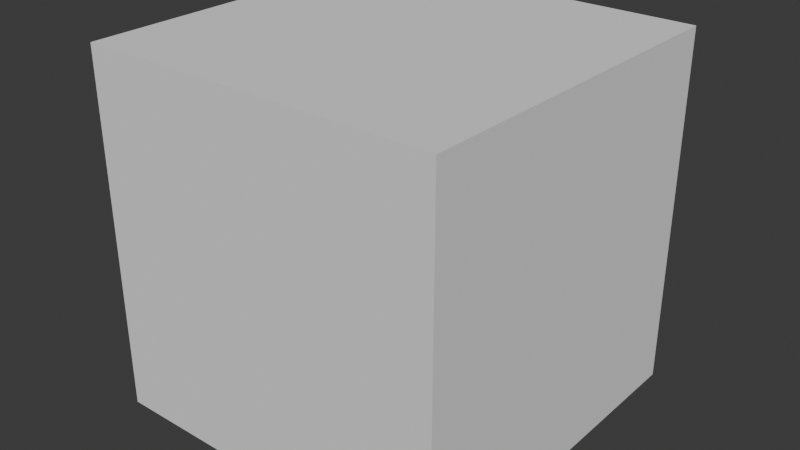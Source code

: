 # Source: cube.blend  (saved by Blender 5.1.30; exported with 4.5.12 LTS)
import bpy
from mathutils import Matrix  # noqa: F401  (used for matrix-valued properties, if any)

bpy.ops.wm.read_factory_settings(use_empty=True)
scene = bpy.context.scene
scene.name = 'Scene'

# ---- collections
col_cube = bpy.data.collections.new('cube'); scene.collection.children.link(col_cube)
col_cube_001 = bpy.data.collections.new('cube.001'); col_cube.children.link(col_cube_001)

# ---- images (referenced by path relative to the original .blend; pixels are not part of the script)
import os
ASSET_DIR = os.environ.get("B2B_ASSET_DIR", "")  # directory of the original .blend (textures are referenced by path, not embedded)
HERE = os.path.dirname(os.path.abspath(__file__))  # packed textures are extracted next to this script under _unpacked/

def load_image(name, relpath, width, height, colorspace="sRGB"):
    """Load a texture the original file referenced (path relative to the .blend, or extracted next to this script)."""
    p = next((c for c in (os.path.join(HERE, relpath), os.path.join(ASSET_DIR, relpath)) if relpath and os.path.exists(c)), "")
    if p:
        img = bpy.data.images.load(p, check_existing=True)
        img.name = name
    else:  # same state as the original file: an image datablock whose file is absent (Cycles renders it pink)
        img = bpy.data.images.new(name, width, height)
        img.source = "FILE"
        img.filepath = "//" + (relpath or name)
    img.colorspace_settings.name = colorspace
    return img
img_default_m_png = load_image('default_m.png', '', 1024, 1024, 'sRGB')
img_default_n_png = load_image('default_n.png', '', 1024, 1024, 'sRGB')
img_flat_white_png = load_image('flat_white.png', '', 1024, 1024, 'sRGB')

# ---- materials (node trees are filled in below, after node groups)
mat_cube = bpy.data.materials.new('cube')
mat_cube.use_backface_culling_lightprobe_volume = False
mat_cube.preview_render_type = 'FLAT'

# ---- material node trees
mat_cube.use_nodes = True; mat_cube.node_tree.nodes.clear()
_N = mat_cube.node_tree.nodes; _L = mat_cube.node_tree.links
n0 = _N.new('ShaderNodeSeparateXYZ'); n0.name = 'Separate XYZ'; n0.location = (-214, -143)
n1 = _N.new('ShaderNodeOutputMaterial'); n1.name = 'Material Output'; n1.location = (408, 311)
n2 = _N.new('ShaderNodeNormalMap'); n2.name = 'Normal Map'; n2.location = (-187, 74)
n3 = _N.new('ShaderNodeTexImage'); n3.name = 'Image Texture.002'; n3.location = (-520, -263)
n3.label = 'textureMaterial'
n3.image = img_default_m_png
n4 = _N.new('ShaderNodeTexImage'); n4.name = 'Image Texture.001'; n4.location = (-507, 33)
n4.label = 'textureNormal'
n4.image = img_default_n_png
n5 = _N.new('ShaderNodeBsdfPrincipled'); n5.name = 'Principled BSDF'; n5.location = (103, 244)
n5.label = 'Principled BSDF'
n5.inputs[3].default_value = 1.45
n6 = _N.new('ShaderNodeTexImage'); n6.name = 'Image Texture'; n6.location = (-515, 362)
n6.label = 'textureBase'
n6.image = img_flat_white_png
_L.new(n5.outputs[0], n1.inputs[0])
_L.new(n6.outputs[0], n5.inputs[0])
_L.new(n2.outputs[0], n5.inputs[5])
_L.new(n3.outputs[0], n0.inputs[0])
_L.new(n0.outputs[0], n5.inputs[2])
_L.new(n0.outputs[1], n5.inputs[1])
_L.new(n0.outputs[2], n5.inputs[27])
_L.new(n4.outputs[0], n2.inputs[1])
n1.is_active_output = True

# ---- world
world_world = bpy.data.worlds.new('World'); scene.world = world_world
world_world.use_nodes = True; world_world.node_tree.nodes.clear()
_N = world_world.node_tree.nodes; _L = world_world.node_tree.links
n0 = _N.new('ShaderNodeOutputWorld'); n0.name = 'World Output'; n0.location = (200, 100)
n1 = _N.new('ShaderNodeBackground'); n1.name = 'Background'; n1.location = (-200, 100)
n1.inputs[0].default_value = (0.05088, 0.05088, 0.05088, 1.0)
_L.new(n1.outputs[0], n0.inputs[0])
n0.is_active_output = True
world_world.color = (0.05088, 0.05088, 0.05088)
world_world.sun_shadow_jitter_overblur = 0.0

# ---- meshes
me_cube_002 = bpy.data.meshes.new('Cube.002')
me_cube_002.from_pydata([(-1.0, -1.0, -1.0), (-1.0, -1.0, 1.0), (-1.0, 1.0, -1.0), (-1.0, 1.0, 1.0), (1.0, -1.0, -1.0), (1.0, -1.0, 1.0), (1.0, 1.0, -1.0), (1.0, 1.0, 1.0)], [], [(0, 1, 3, 2), (2, 3, 7, 6), (6, 7, 5, 4), (4, 5, 1, 0), (2, 6, 4, 0), (7, 3, 1, 5)])
_uv = me_cube_002.uv_layers.new(name='UVMap')
_uv.uv.foreach_set('vector', [0.375, 0.0, 0.625, 0.0, 0.625, 0.25, 0.375, 0.25, 0.375, 0.25, 0.625, 0.25, 0.625, 0.5, 0.375, 0.5, 0.375, 0.5, 0.625, 0.5, 0.625, 0.75, 0.375, 0.75, 0.375, 0.75, 0.625, 0.75, 0.625, 1.0, 0.375, 1.0, 0.125, 0.5, 0.375, 0.5, 0.375, 0.75, 0.125, 0.75, 0.625, 0.5, 0.875, 0.5, 0.875, 0.75, 0.625, 0.75])
me_cube_002.update()
me_cube = bpy.data.meshes.new('Cube')
me_cube.from_pydata([], [], [])
me_cube.materials.append(None)
me_cube.use_mirror_vertex_groups = False
me_cube.update()

# ---- objects
ob_collision = bpy.data.objects.new('COLLISION', me_cube_002)
ob_cube = bpy.data.objects.new('Cube', me_cube)

# ---- transforms, parenting, visibility, modifiers, constraints
ob_collision.location = (0.0, 0.0, 0.0)
ob_collision.display_type = 'BOUNDS'
ob_cube.location = (0.0, 0.0, 0.0)
ob_cube.lock_rotations_4d = False
ob_cube.empty_display_type = 'ARROWS'
ob_cube.lineart.crease_threshold = 0.0
ob_cube.material_slots[0].link = 'OBJECT'; ob_cube.material_slots[0].material = mat_cube

# ---- collection membership
col_cube.objects.link(ob_collision)
col_cube_001.objects.link(ob_cube)

# ---- scene / render settings (as saved in the file)
scene.frame_start = 1; scene.frame_end = 250; scene.frame_set(1)
scene.render.engine = 'BLENDER_EEVEE_NEXT'
scene.render.bake_bias = 0.0
scene.render.bake_samples = 0
scene.cycles.sampling_pattern = 'TABULATED_SOBOL'
scene.eevee.use_volume_custom_range = False
bpy.context.view_layer.update()

# ---- added for rendering (the .blend has no active camera and no usable light): camera, sun
cam_auto = bpy.data.cameras.new('AutoCamera')
cam_auto.lens = 50.0
cam_auto.sensor_width = 36.0
cam_auto.clip_end = 1000.0
ob_auto_camera = bpy.data.objects.new('AutoCamera', cam_auto)
scene.collection.objects.link(ob_auto_camera)
ob_auto_camera.location = (3.20507, -3.84609, 2.56406)
ob_auto_camera.rotation_euler = (1.09748, -7.21219e-08, 0.694738)
scene.camera = ob_auto_camera
light_auto_sun = bpy.data.lights.new('AutoSun', 'SUN')
light_auto_sun.energy = 3.0
light_auto_sun.angle = 0.0523599
ob_auto_sun = bpy.data.objects.new('AutoSun', light_auto_sun)
scene.collection.objects.link(ob_auto_sun)
ob_auto_sun.rotation_euler = (0.872665, 0.174533, 0.523599)
bpy.context.view_layer.update()
